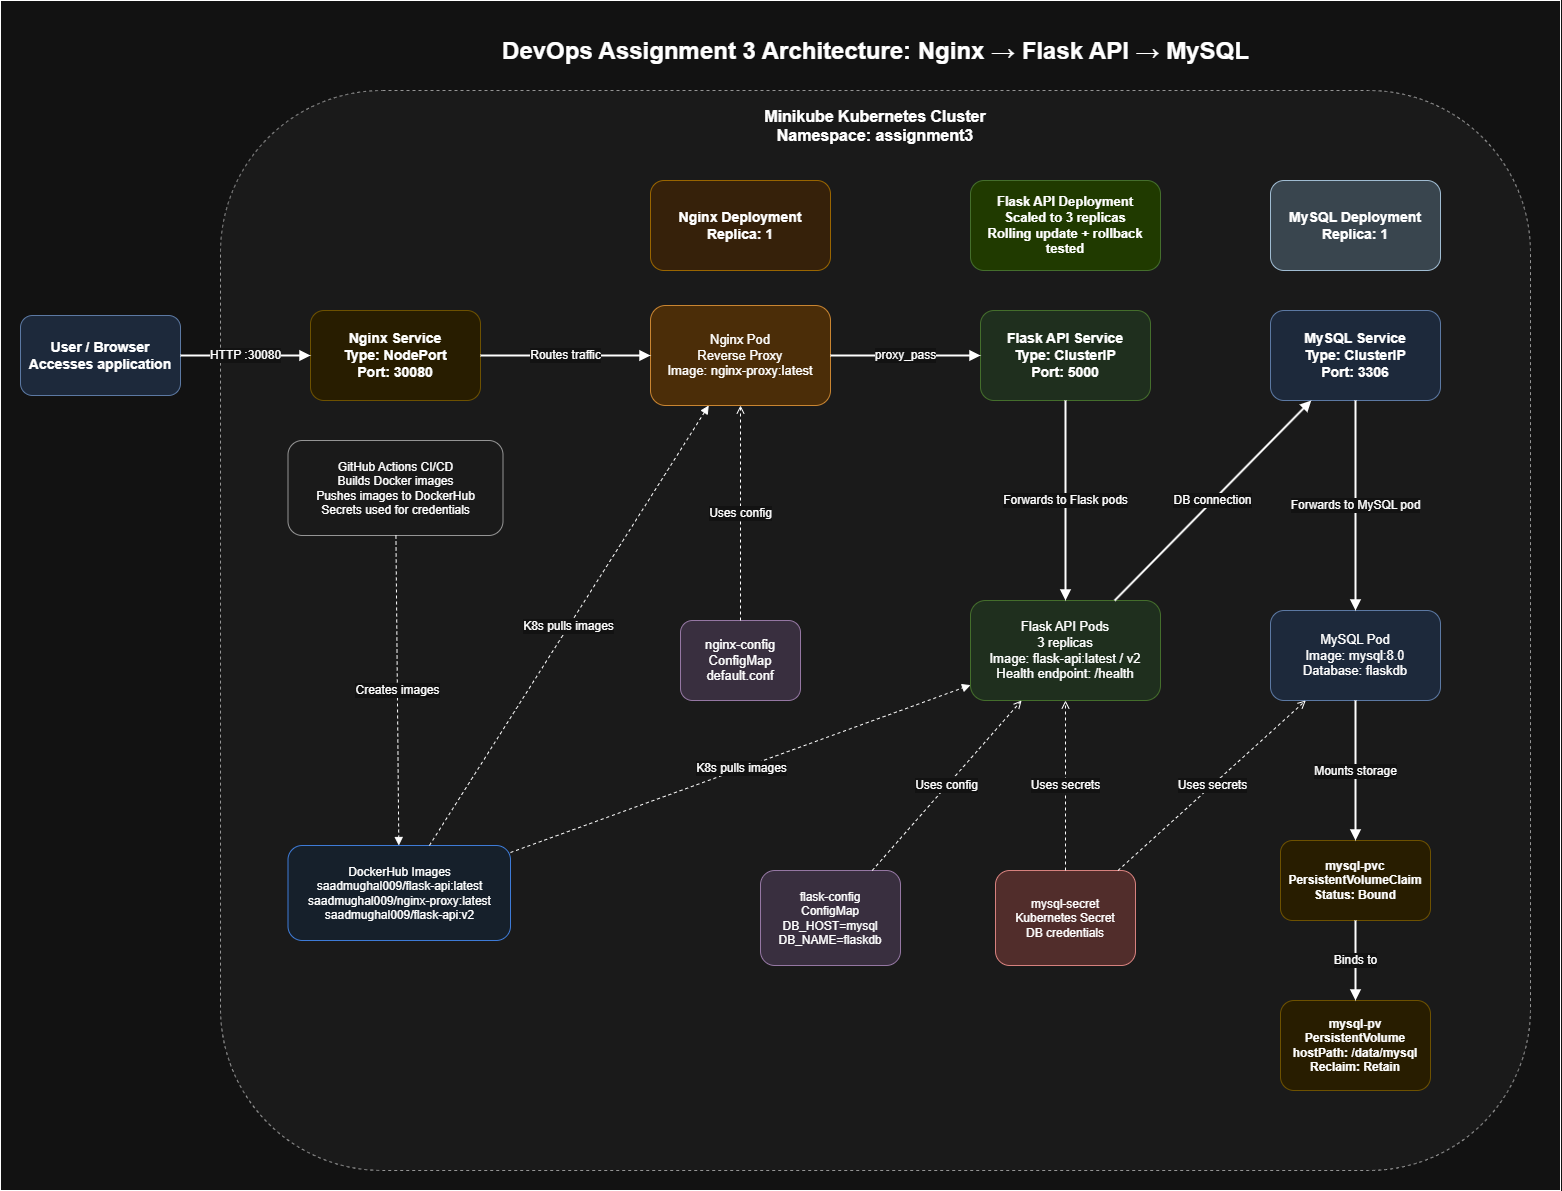

The diagram above was exported from draw.io. Its source (the exported page's mxGraphModel, read from the mxfile embedded in the PNG):
<mxGraphModel dx="2571" dy="1413" grid="1" gridSize="10" guides="1" tooltips="1" connect="1" arrows="1" fold="1" page="1" pageScale="1" pageWidth="3300" pageHeight="2339" math="0" shadow="0">
  <root>
    <mxCell id="0" />
    <mxCell id="1" parent="0" />
    <mxCell id="QaMO3M5fFMVFu5uIp8Za-35" parent="1" style="rounded=0;whiteSpace=wrap;html=1;" value="" vertex="1">
      <mxGeometry height="1190" width="1560" x="450" y="500" as="geometry" />
    </mxCell>
    <mxCell id="QaMO3M5fFMVFu5uIp8Za-1" parent="1" style="text;html=1;strokeColor=none;fillColor=none;fontSize=24;fontStyle=1;align=center;" value="DevOps Assignment 3 Architecture: Nginx → Flask API → MySQL" vertex="1">
      <mxGeometry height="40" width="880" x="885" y="530" as="geometry" />
    </mxCell>
    <mxCell id="QaMO3M5fFMVFu5uIp8Za-2" parent="1" style="rounded=1;whiteSpace=wrap;html=1;fillColor=#dae8fc;strokeColor=#6c8ebf;fontSize=14;fontStyle=1;" value="User / Browser&#10;Accesses application" vertex="1">
      <mxGeometry height="80" width="160" x="470" y="815" as="geometry" />
    </mxCell>
    <mxCell id="QaMO3M5fFMVFu5uIp8Za-3" parent="1" style="rounded=1;whiteSpace=wrap;html=1;fillColor=#f5f5f5;strokeColor=#666666;dashed=1;fontSize=16;fontStyle=1;verticalAlign=top;spacingTop=10;" value="Minikube Kubernetes Cluster&#10;Namespace: assignment3" vertex="1">
      <mxGeometry height="1080" width="1310" x="670" y="590" as="geometry" />
    </mxCell>
    <mxCell id="QaMO3M5fFMVFu5uIp8Za-4" parent="1" style="rounded=1;whiteSpace=wrap;html=1;fillColor=#fff2cc;strokeColor=#d6b656;fontSize=14;fontStyle=1;" value="Nginx Service&#10;Type: NodePort&#10;Port: 30080" vertex="1">
      <mxGeometry height="90" width="170" x="760" y="810" as="geometry" />
    </mxCell>
    <mxCell id="QaMO3M5fFMVFu5uIp8Za-5" parent="1" style="rounded=1;whiteSpace=wrap;html=1;fillColor=#ffe6cc;strokeColor=#d79b00;fontSize=14;fontStyle=1;" value="Nginx Deployment&#10;Replica: 1" vertex="1">
      <mxGeometry height="90" width="180" x="1100" y="680" as="geometry" />
    </mxCell>
    <mxCell id="QaMO3M5fFMVFu5uIp8Za-6" parent="1" style="rounded=1;whiteSpace=wrap;html=1;fillColor=#fad7ac;strokeColor=#b46504;fontSize=13;" value="Nginx Pod&#10;Reverse Proxy&#10;Image: nginx-proxy:latest" vertex="1">
      <mxGeometry height="100" width="180" x="1100" y="805" as="geometry" />
    </mxCell>
    <mxCell id="QaMO3M5fFMVFu5uIp8Za-7" parent="1" style="rounded=1;whiteSpace=wrap;html=1;fillColor=#e1d5e7;strokeColor=#9673a6;fontSize=13;" value="nginx-config&#10;ConfigMap&#10;default.conf" vertex="1">
      <mxGeometry height="80" width="120" x="1130" y="1120" as="geometry" />
    </mxCell>
    <mxCell id="QaMO3M5fFMVFu5uIp8Za-8" parent="1" style="rounded=1;whiteSpace=wrap;html=1;fillColor=#d5e8d4;strokeColor=#82b366;fontSize=14;fontStyle=1;" value="Flask API Service&#10;Type: ClusterIP&#10;Port: 5000" vertex="1">
      <mxGeometry height="90" width="170" x="1430" y="810" as="geometry" />
    </mxCell>
    <mxCell id="QaMO3M5fFMVFu5uIp8Za-9" parent="1" style="rounded=1;whiteSpace=wrap;html=1;fillColor=#cdeb8b;strokeColor=#82b366;fontSize=13;fontStyle=1;" value="Flask API Deployment&#10;Scaled to 3 replicas&#10;Rolling update + rollback tested" vertex="1">
      <mxGeometry height="90" width="190" x="1420" y="680" as="geometry" />
    </mxCell>
    <mxCell id="QaMO3M5fFMVFu5uIp8Za-10" parent="1" style="rounded=1;whiteSpace=wrap;html=1;fillColor=#d5e8d4;strokeColor=#82b366;fontSize=13;" value="Flask API Pods&#10;3 replicas&#10;Image: flask-api:latest / v2&#10;Health endpoint: /health" vertex="1">
      <mxGeometry height="100" width="190" x="1420" y="1100" as="geometry" />
    </mxCell>
    <mxCell id="QaMO3M5fFMVFu5uIp8Za-11" parent="1" style="rounded=1;whiteSpace=wrap;html=1;fillColor=#e1d5e7;strokeColor=#9673a6;fontSize=12;" value="flask-config&#10;ConfigMap&#10;DB_HOST=mysql&#10;DB_NAME=flaskdb" vertex="1">
      <mxGeometry height="95" width="140" x="1210" y="1370" as="geometry" />
    </mxCell>
    <mxCell id="QaMO3M5fFMVFu5uIp8Za-12" parent="1" style="rounded=1;whiteSpace=wrap;html=1;fillColor=#f8cecc;strokeColor=#b85450;fontSize=12;" value="mysql-secret&#10;Kubernetes Secret&#10;DB credentials" vertex="1">
      <mxGeometry height="95" width="140" x="1445" y="1370" as="geometry" />
    </mxCell>
    <mxCell id="QaMO3M5fFMVFu5uIp8Za-13" parent="1" style="rounded=1;whiteSpace=wrap;html=1;fillColor=#dae8fc;strokeColor=#6c8ebf;fontSize=14;fontStyle=1;" value="MySQL Service&#10;Type: ClusterIP&#10;Port: 3306" vertex="1">
      <mxGeometry height="90" width="170" x="1720" y="810" as="geometry" />
    </mxCell>
    <mxCell id="QaMO3M5fFMVFu5uIp8Za-14" parent="1" style="rounded=1;whiteSpace=wrap;html=1;fillColor=#bac8d3;strokeColor=#23445d;fontSize=14;fontStyle=1;" value="MySQL Deployment&#10;Replica: 1" vertex="1">
      <mxGeometry height="90" width="170" x="1720" y="680" as="geometry" />
    </mxCell>
    <mxCell id="QaMO3M5fFMVFu5uIp8Za-15" parent="1" style="rounded=1;whiteSpace=wrap;html=1;fillColor=#dae8fc;strokeColor=#6c8ebf;fontSize=13;" value="MySQL Pod&#10;Image: mysql:8.0&#10;Database: flaskdb" vertex="1">
      <mxGeometry height="90" width="170" x="1720" y="1110" as="geometry" />
    </mxCell>
    <mxCell id="QaMO3M5fFMVFu5uIp8Za-16" parent="1" style="rounded=1;whiteSpace=wrap;html=1;fillColor=#fff2cc;strokeColor=#d6b656;fontSize=12;fontStyle=1;" value="mysql-pvc&#10;PersistentVolumeClaim&#10;Status: Bound" vertex="1">
      <mxGeometry height="80" width="150" x="1730" y="1340" as="geometry" />
    </mxCell>
    <mxCell id="QaMO3M5fFMVFu5uIp8Za-17" parent="1" style="rounded=1;whiteSpace=wrap;html=1;fillColor=#fff2cc;strokeColor=#d6b656;fontSize=12;fontStyle=1;" value="mysql-pv&#10;PersistentVolume&#10;hostPath: /data/mysql&#10;Reclaim: Retain" vertex="1">
      <mxGeometry height="90" width="150" x="1730" y="1500" as="geometry" />
    </mxCell>
    <mxCell id="QaMO3M5fFMVFu5uIp8Za-18" parent="1" style="rounded=1;whiteSpace=wrap;html=1;fillColor=#e6f2ff;strokeColor=#4d94ff;fontSize=12;" value="DockerHub Images&#10;saadmughal009/flask-api:latest&#10;saadmughal009/nginx-proxy:latest&#10;saadmughal009/flask-api:v2" vertex="1">
      <mxGeometry height="95" width="222.5" x="737.5" y="1345" as="geometry" />
    </mxCell>
    <mxCell id="QaMO3M5fFMVFu5uIp8Za-19" parent="1" style="rounded=1;whiteSpace=wrap;html=1;fillColor=#f5f5f5;strokeColor=#666666;fontSize=12;" value="GitHub Actions CI/CD&#10;Builds Docker images&#10;Pushes images to DockerHub&#10;Secrets used for credentials" vertex="1">
      <mxGeometry height="95" width="215" x="737.5" y="940" as="geometry" />
    </mxCell>
    <mxCell id="QaMO3M5fFMVFu5uIp8Za-20" edge="1" parent="1" source="QaMO3M5fFMVFu5uIp8Za-2" style="endArrow=block;html=1;rounded=0;strokeWidth=2;fontSize=12;" target="QaMO3M5fFMVFu5uIp8Za-4" value="HTTP :30080">
      <mxGeometry relative="1" as="geometry" />
    </mxCell>
    <mxCell id="QaMO3M5fFMVFu5uIp8Za-21" edge="1" parent="1" source="QaMO3M5fFMVFu5uIp8Za-4" style="endArrow=block;html=1;rounded=0;strokeWidth=2;fontSize=12;" target="QaMO3M5fFMVFu5uIp8Za-6" value="Routes traffic">
      <mxGeometry relative="1" as="geometry" />
    </mxCell>
    <mxCell id="QaMO3M5fFMVFu5uIp8Za-22" edge="1" parent="1" source="QaMO3M5fFMVFu5uIp8Za-6" style="endArrow=block;html=1;rounded=0;strokeWidth=2;fontSize=12;" target="QaMO3M5fFMVFu5uIp8Za-8" value="proxy_pass">
      <mxGeometry relative="1" as="geometry" />
    </mxCell>
    <mxCell id="QaMO3M5fFMVFu5uIp8Za-23" edge="1" parent="1" source="QaMO3M5fFMVFu5uIp8Za-8" style="endArrow=block;html=1;rounded=0;strokeWidth=2;fontSize=12;" target="QaMO3M5fFMVFu5uIp8Za-10" value="Forwards to Flask pods">
      <mxGeometry relative="1" as="geometry" />
    </mxCell>
    <mxCell id="QaMO3M5fFMVFu5uIp8Za-24" edge="1" parent="1" source="QaMO3M5fFMVFu5uIp8Za-10" style="endArrow=block;html=1;rounded=0;strokeWidth=2;fontSize=12;" target="QaMO3M5fFMVFu5uIp8Za-13" value="DB connection">
      <mxGeometry relative="1" as="geometry" />
    </mxCell>
    <mxCell id="QaMO3M5fFMVFu5uIp8Za-25" edge="1" parent="1" source="QaMO3M5fFMVFu5uIp8Za-13" style="endArrow=block;html=1;rounded=0;strokeWidth=2;fontSize=12;" target="QaMO3M5fFMVFu5uIp8Za-15" value="Forwards to MySQL pod">
      <mxGeometry relative="1" as="geometry" />
    </mxCell>
    <mxCell id="QaMO3M5fFMVFu5uIp8Za-26" edge="1" parent="1" source="QaMO3M5fFMVFu5uIp8Za-15" style="endArrow=block;html=1;rounded=0;strokeWidth=2;fontSize=12;" target="QaMO3M5fFMVFu5uIp8Za-16" value="Mounts storage">
      <mxGeometry relative="1" as="geometry" />
    </mxCell>
    <mxCell id="QaMO3M5fFMVFu5uIp8Za-27" edge="1" parent="1" source="QaMO3M5fFMVFu5uIp8Za-16" style="endArrow=block;html=1;rounded=0;strokeWidth=2;fontSize=12;" target="QaMO3M5fFMVFu5uIp8Za-17" value="Binds to">
      <mxGeometry relative="1" as="geometry" />
    </mxCell>
    <mxCell id="QaMO3M5fFMVFu5uIp8Za-28" edge="1" parent="1" source="QaMO3M5fFMVFu5uIp8Za-7" style="endArrow=open;html=1;rounded=0;dashed=1;fontSize=12;" target="QaMO3M5fFMVFu5uIp8Za-6" value="Uses config">
      <mxGeometry relative="1" as="geometry" />
    </mxCell>
    <mxCell id="QaMO3M5fFMVFu5uIp8Za-29" edge="1" parent="1" source="QaMO3M5fFMVFu5uIp8Za-11" style="endArrow=open;html=1;rounded=0;dashed=1;fontSize=12;" target="QaMO3M5fFMVFu5uIp8Za-10" value="Uses config">
      <mxGeometry relative="1" as="geometry" />
    </mxCell>
    <mxCell id="QaMO3M5fFMVFu5uIp8Za-30" edge="1" parent="1" source="QaMO3M5fFMVFu5uIp8Za-12" style="endArrow=open;html=1;rounded=0;dashed=1;fontSize=12;" target="QaMO3M5fFMVFu5uIp8Za-10" value="Uses secrets">
      <mxGeometry relative="1" as="geometry" />
    </mxCell>
    <mxCell id="QaMO3M5fFMVFu5uIp8Za-31" edge="1" parent="1" source="QaMO3M5fFMVFu5uIp8Za-12" style="endArrow=open;html=1;rounded=0;dashed=1;fontSize=12;" target="QaMO3M5fFMVFu5uIp8Za-15" value="Uses secrets">
      <mxGeometry relative="1" as="geometry" />
    </mxCell>
    <mxCell id="QaMO3M5fFMVFu5uIp8Za-32" edge="1" parent="1" source="QaMO3M5fFMVFu5uIp8Za-19" style="endArrow=block;html=1;rounded=0;dashed=1;fontSize=12;" target="QaMO3M5fFMVFu5uIp8Za-18" value="Creates images">
      <mxGeometry relative="1" as="geometry" />
    </mxCell>
    <mxCell id="QaMO3M5fFMVFu5uIp8Za-33" edge="1" parent="1" source="QaMO3M5fFMVFu5uIp8Za-18" style="endArrow=block;html=1;rounded=0;dashed=1;fontSize=12;" target="QaMO3M5fFMVFu5uIp8Za-6" value="K8s pulls images">
      <mxGeometry relative="1" as="geometry" />
    </mxCell>
    <mxCell id="QaMO3M5fFMVFu5uIp8Za-34" edge="1" parent="1" source="QaMO3M5fFMVFu5uIp8Za-18" style="endArrow=block;html=1;rounded=0;dashed=1;fontSize=12;" target="QaMO3M5fFMVFu5uIp8Za-10" value="K8s pulls images">
      <mxGeometry relative="1" as="geometry" />
    </mxCell>
  </root>
</mxGraphModel>